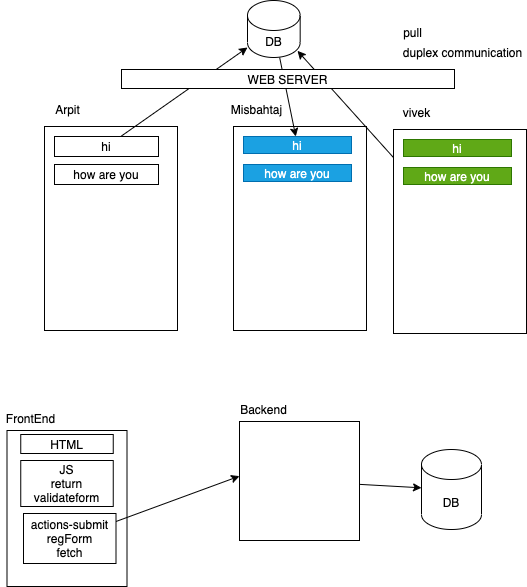

The diagram above was exported from draw.io. Its source (the exported page's mxGraphModel, read from the mxfile embedded in the PNG):
<mxGraphModel dx="599" dy="418" grid="0" gridSize="10" guides="1" tooltips="1" connect="1" arrows="1" fold="1" page="0" pageScale="1" pageWidth="827" pageHeight="1169" math="0" shadow="0">
  <root>
    <mxCell id="0" />
    <mxCell id="1" parent="0" />
    <mxCell id="2" value="" style="rounded=0;whiteSpace=wrap;html=1;" parent="1" vertex="1">
      <mxGeometry x="254" y="209" width="133" height="204" as="geometry" />
    </mxCell>
    <mxCell id="3" value="Arpit" style="text;html=1;align=center;verticalAlign=middle;resizable=0;points=[];autosize=1;strokeColor=none;" parent="1" vertex="1">
      <mxGeometry x="259" y="183" width="35" height="18" as="geometry" />
    </mxCell>
    <mxCell id="4" value="" style="rounded=0;whiteSpace=wrap;html=1;" parent="1" vertex="1">
      <mxGeometry x="443" y="209" width="133" height="204" as="geometry" />
    </mxCell>
    <mxCell id="5" value="Misbahtaj" style="text;html=1;align=center;verticalAlign=middle;resizable=0;points=[];autosize=1;strokeColor=none;" parent="1" vertex="1">
      <mxGeometry x="435" y="183" width="61" height="18" as="geometry" />
    </mxCell>
    <mxCell id="7" style="edgeStyle=none;html=1;" parent="1" source="6" target="8" edge="1">
      <mxGeometry relative="1" as="geometry">
        <mxPoint x="362.33333333333337" y="154" as="targetPoint" />
      </mxGeometry>
    </mxCell>
    <mxCell id="6" value="hi" style="rounded=0;whiteSpace=wrap;html=1;" parent="1" vertex="1">
      <mxGeometry x="264" y="219" width="104" height="20" as="geometry" />
    </mxCell>
    <mxCell id="10" style="edgeStyle=none;html=1;" parent="1" source="8" target="9" edge="1">
      <mxGeometry relative="1" as="geometry" />
    </mxCell>
    <mxCell id="8" value="DB" style="shape=cylinder3;whiteSpace=wrap;html=1;boundedLbl=1;backgroundOutline=1;size=15;" parent="1" vertex="1">
      <mxGeometry x="457" y="83" width="52.67" height="57" as="geometry" />
    </mxCell>
    <mxCell id="9" value="hi" style="rounded=0;whiteSpace=wrap;html=1;fillColor=#1ba1e2;strokeColor=#006EAF;fontColor=#ffffff;" parent="1" vertex="1">
      <mxGeometry x="453" y="219" width="108" height="17" as="geometry" />
    </mxCell>
    <mxCell id="11" value="how are you" style="rounded=0;whiteSpace=wrap;html=1;fillColor=#1ba1e2;strokeColor=#006EAF;fontColor=#ffffff;" parent="1" vertex="1">
      <mxGeometry x="453" y="247" width="108" height="17" as="geometry" />
    </mxCell>
    <mxCell id="13" value="how are you" style="rounded=0;whiteSpace=wrap;html=1;" parent="1" vertex="1">
      <mxGeometry x="264" y="247" width="104" height="20" as="geometry" />
    </mxCell>
    <mxCell id="18" style="edgeStyle=none;html=1;entryX=0.949;entryY=0.883;entryDx=0;entryDy=0;entryPerimeter=0;" parent="1" source="14" target="8" edge="1">
      <mxGeometry relative="1" as="geometry" />
    </mxCell>
    <mxCell id="14" value="" style="rounded=0;whiteSpace=wrap;html=1;" parent="1" vertex="1">
      <mxGeometry x="603" y="212" width="133" height="204" as="geometry" />
    </mxCell>
    <mxCell id="15" value="vivek" style="text;html=1;align=center;verticalAlign=middle;resizable=0;points=[];autosize=1;strokeColor=none;" parent="1" vertex="1">
      <mxGeometry x="607" y="186" width="37" height="18" as="geometry" />
    </mxCell>
    <mxCell id="16" value="hi" style="rounded=0;whiteSpace=wrap;html=1;fillColor=#60a917;strokeColor=#2D7600;fontColor=#ffffff;" parent="1" vertex="1">
      <mxGeometry x="613" y="222" width="108" height="17" as="geometry" />
    </mxCell>
    <mxCell id="17" value="how are you" style="rounded=0;whiteSpace=wrap;html=1;fillColor=#60a917;strokeColor=#2D7600;fontColor=#ffffff;" parent="1" vertex="1">
      <mxGeometry x="613" y="250" width="108" height="17" as="geometry" />
    </mxCell>
    <mxCell id="19" value="pull" style="text;html=1;align=center;verticalAlign=middle;resizable=0;points=[];autosize=1;strokeColor=none;" parent="1" vertex="1">
      <mxGeometry x="607" y="106" width="29" height="18" as="geometry" />
    </mxCell>
    <mxCell id="20" value="WEB SERVER" style="rounded=0;whiteSpace=wrap;html=1;" parent="1" vertex="1">
      <mxGeometry x="331" y="152" width="333" height="19" as="geometry" />
    </mxCell>
    <mxCell id="23" value="duplex communication" style="text;html=1;align=center;verticalAlign=middle;resizable=0;points=[];autosize=1;strokeColor=none;" parent="1" vertex="1">
      <mxGeometry x="607" y="126" width="129" height="18" as="geometry" />
    </mxCell>
    <mxCell id="24" value="" style="rounded=0;whiteSpace=wrap;html=1;" vertex="1" parent="1">
      <mxGeometry x="216.5" y="513" width="120" height="156" as="geometry" />
    </mxCell>
    <mxCell id="25" value="FrontEnd" style="text;html=1;align=center;verticalAlign=middle;resizable=0;points=[];autosize=1;strokeColor=none;" vertex="1" parent="1">
      <mxGeometry x="210.5" y="492" width="59" height="18" as="geometry" />
    </mxCell>
    <mxCell id="28" style="edgeStyle=none;html=1;" edge="1" parent="1" source="26" target="29">
      <mxGeometry relative="1" as="geometry">
        <mxPoint x="661" y="572" as="targetPoint" />
      </mxGeometry>
    </mxCell>
    <mxCell id="26" value="" style="rounded=0;whiteSpace=wrap;html=1;" vertex="1" parent="1">
      <mxGeometry x="449" y="504" width="120" height="119" as="geometry" />
    </mxCell>
    <mxCell id="27" value="Backend" style="text;html=1;align=center;verticalAlign=middle;resizable=0;points=[];autosize=1;strokeColor=none;" vertex="1" parent="1">
      <mxGeometry x="444" y="483" width="57" height="18" as="geometry" />
    </mxCell>
    <mxCell id="29" value="DB" style="shape=cylinder3;whiteSpace=wrap;html=1;boundedLbl=1;backgroundOutline=1;size=15;" vertex="1" parent="1">
      <mxGeometry x="631" y="532" width="60" height="80" as="geometry" />
    </mxCell>
    <mxCell id="30" value="HTML" style="rounded=0;whiteSpace=wrap;html=1;" vertex="1" parent="1">
      <mxGeometry x="230.25" y="517" width="92.5" height="19" as="geometry" />
    </mxCell>
    <mxCell id="31" value="JS&lt;br&gt;return validateform" style="rounded=0;whiteSpace=wrap;html=1;" vertex="1" parent="1">
      <mxGeometry x="230.25" y="543" width="92.5" height="46" as="geometry" />
    </mxCell>
    <mxCell id="33" style="edgeStyle=none;html=1;entryX=0;entryY=0.459;entryDx=0;entryDy=0;entryPerimeter=0;" edge="1" parent="1" source="32" target="26">
      <mxGeometry relative="1" as="geometry" />
    </mxCell>
    <mxCell id="32" value="actions-submit regForm&lt;br&gt;fetch" style="rounded=0;whiteSpace=wrap;html=1;" vertex="1" parent="1">
      <mxGeometry x="233" y="596" width="92.5" height="50" as="geometry" />
    </mxCell>
  </root>
</mxGraphModel>